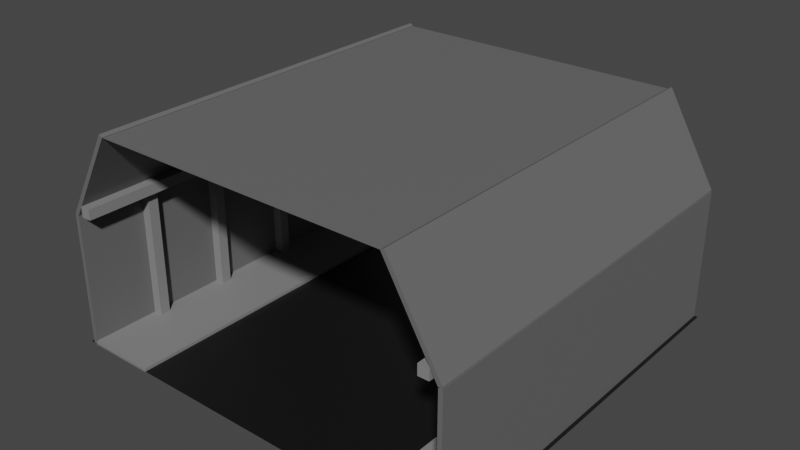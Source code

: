 # Source: tunnel_prototype_straight.blend  (saved by Blender 3.6.13; exported with 4.5.12 LTS)
import bpy
from mathutils import Matrix  # noqa: F401  (used for matrix-valued properties, if any)

bpy.ops.wm.read_factory_settings(use_empty=True)
scene = bpy.context.scene
scene.name = 'Scene'

# ---- collections
col_collection = bpy.data.collections.new('Collection'); scene.collection.children.link(col_collection)

# ---- materials (node trees are filled in below, after node groups)
mat_pavement = bpy.data.materials.new('Pavement')
mat_pavement.use_transparent_shadow = False
mat_cement2 = bpy.data.materials.new('Cement2')
mat_cement2.alpha_threshold = 0.0
mat_cement2.use_transparent_shadow = False
mat_cement2.roughness = 0.5
mat_cement2.line_color = (0.0, 0.0, 0.0, 1.0)
mat_cement01 = bpy.data.materials.new('Cement01')
mat_cement01.use_transparent_shadow = False

# ---- material node trees
mat_pavement.use_nodes = True; mat_pavement.node_tree.nodes.clear()
_N = mat_pavement.node_tree.nodes; _L = mat_pavement.node_tree.links
n0 = _N.new('ShaderNodeBsdfPrincipled'); n0.name = 'Principled BSDF'; n0.location = (10, 300)
n0.distribution = 'GGX'
n0.subsurface_method = 'RANDOM_WALK_SKIN'
n0.inputs[0].default_value = (0.007193, 0.007193, 0.007193, 1.0)
n0.inputs[3].default_value = 1.45
n0.inputs[27].default_value = (0.0, 0.0, 0.0, 1.0)
n0.inputs[28].default_value = 1.0
n1 = _N.new('ShaderNodeOutputMaterial'); n1.name = 'Material Output'; n1.location = (300, 300)
_L.new(n0.outputs[0], n1.inputs[0])
n1.is_active_output = True
mat_cement2.use_nodes = True; mat_cement2.node_tree.nodes.clear()
_N = mat_cement2.node_tree.nodes; _L = mat_cement2.node_tree.links
n0 = _N.new('ShaderNodeOutputMaterial'); n0.name = 'Material Output'; n0.location = (300, 300)
n1 = _N.new('ShaderNodeBsdfPrincipled'); n1.name = 'Principled BSDF'; n1.location = (10, 300)
n1.distribution = 'GGX'
n1.subsurface_method = 'RANDOM_WALK_SKIN'
n1.inputs[0].default_value = (0.1376, 0.1376, 0.1376, 1.0)
n1.inputs[3].default_value = 1.45
n1.inputs[27].default_value = (0.0, 0.0, 0.0, 1.0)
n1.inputs[28].default_value = 1.0
_L.new(n1.outputs[0], n0.inputs[0])
n0.is_active_output = True
mat_cement01.use_nodes = True; mat_cement01.node_tree.nodes.clear()
_N = mat_cement01.node_tree.nodes; _L = mat_cement01.node_tree.links
n0 = _N.new('ShaderNodeBsdfPrincipled'); n0.name = 'Principled BSDF'; n0.location = (10, 300)
n0.distribution = 'GGX'
n0.subsurface_method = 'RANDOM_WALK_SKIN'
n0.inputs[0].default_value = (0.233, 0.233, 0.233, 1.0)
n0.inputs[3].default_value = 1.45
n0.inputs[27].default_value = (0.0, 0.0, 0.0, 1.0)
n0.inputs[28].default_value = 1.0
n1 = _N.new('ShaderNodeOutputMaterial'); n1.name = 'Material Output'; n1.location = (300, 300)
_L.new(n0.outputs[0], n1.inputs[0])
n1.is_active_output = True

# ---- world
world_world = bpy.data.worlds.new('World'); scene.world = world_world
world_world.use_nodes = True; world_world.node_tree.nodes.clear()
_N = world_world.node_tree.nodes; _L = world_world.node_tree.links
n0 = _N.new('ShaderNodeOutputWorld'); n0.name = 'World Output'; n0.location = (300, 300)
n1 = _N.new('ShaderNodeBackground'); n1.name = 'Background'; n1.location = (10, 300)
n1.inputs[0].default_value = (0.05088, 0.05088, 0.05088, 1.0)
_L.new(n1.outputs[0], n0.inputs[0])
n0.is_active_output = True
world_world.color = (0.05088, 0.05088, 0.05088)
world_world.use_sun_shadow = False
world_world.sun_shadow_jitter_overblur = 0.0

# ---- meshes
me_plane = bpy.data.meshes.new('Plane')
me_plane.from_pydata([(-39.84, -38.42, 0.0), (39.84, -38.42, 0.0), (-39.84, 38.46, 0.0), (39.84, 38.46, 0.0)], [], [(0, 1, 3, 2)])
_uv = me_plane.uv_layers.new(name='UVMap')
_uv.uv.foreach_set('vector', [0.0, 0.0, 1.0, 0.0, 1.0, 1.0, 0.0, 1.0])
me_plane.materials.append(mat_pavement)
me_plane.update()
me_cube_001 = bpy.data.meshes.new('Cube.001')
me_cube_001.from_pydata([(-0.4005, -38.38, -12.76), (-0.4005, -38.38, 12.76), (-0.4005, 38.38, -12.76), (-0.4005, 38.38, 12.76), (0.4005, -38.38, -12.76), (0.4005, -38.38, 12.76), (0.4005, 38.38, -12.76), (0.4005, 38.38, 12.76)], [], [(0, 1, 3, 2), (2, 3, 7, 6), (6, 7, 5, 4), (4, 5, 1, 0), (2, 6, 4, 0), (7, 3, 1, 5)])
_uv = me_cube_001.uv_layers.new(name='UVMap')
_uv.uv.foreach_set('vector', [0.375, 0.0, 0.625, 0.0, 0.625, 0.25, 0.375, 0.25, 0.375, 0.25, 0.625, 0.25, 0.625, 0.5, 0.375, 0.5, 0.375, 0.5, 0.625, 0.5, 0.625, 0.75, 0.375, 0.75, 0.375, 0.75, 0.625, 0.75, 0.625, 1.0, 0.375, 1.0, 0.125, 0.5, 0.375, 0.5, 0.375, 0.75, 0.125, 0.75, 0.625, 0.5, 0.875, 0.5, 0.875, 0.75, 0.625, 0.75])
me_cube_001.materials.append(mat_cement2)
me_cube_001.update()
me_cube_002 = bpy.data.meshes.new('Cube.002')
me_cube_002.from_pydata([(-0.4005, -38.38, -12.76), (-0.4005, -38.38, 12.76), (-0.4005, 38.38, -12.76), (-0.4005, 38.38, 12.76), (0.4005, -38.38, -12.76), (0.4005, -38.38, 12.76), (0.4005, 38.38, -12.76), (0.4005, 38.38, 12.76)], [], [(0, 1, 3, 2), (2, 3, 7, 6), (6, 7, 5, 4), (4, 5, 1, 0), (2, 6, 4, 0), (7, 3, 1, 5)])
_uv = me_cube_002.uv_layers.new(name='UVMap')
_uv.uv.foreach_set('vector', [0.375, 0.0, 0.625, 0.0, 0.625, 0.25, 0.375, 0.25, 0.375, 0.25, 0.625, 0.25, 0.625, 0.5, 0.375, 0.5, 0.375, 0.5, 0.625, 0.5, 0.625, 0.75, 0.375, 0.75, 0.375, 0.75, 0.625, 0.75, 0.625, 1.0, 0.375, 1.0, 0.125, 0.5, 0.375, 0.5, 0.375, 0.75, 0.125, 0.75, 0.625, 0.5, 0.875, 0.5, 0.875, 0.75, 0.625, 0.75])
me_cube_002.materials.append(mat_cement2)
me_cube_002.update()
me_cube_003 = bpy.data.meshes.new('Cube.003')
me_cube_003.from_pydata([(-0.4005, -38.38, -9.737), (-0.4005, -38.38, 9.737), (-0.4005, 38.38, -9.737), (-0.4005, 38.38, 9.737), (0.4005, -38.38, -9.737), (0.4005, -38.38, 9.737), (0.4005, 38.38, -9.737), (0.4005, 38.38, 9.737)], [], [(0, 1, 3, 2), (2, 3, 7, 6), (6, 7, 5, 4), (4, 5, 1, 0), (2, 6, 4, 0), (7, 3, 1, 5)])
_uv = me_cube_003.uv_layers.new(name='UVMap')
_uv.uv.foreach_set('vector', [0.375, 0.0, 0.625, 0.0, 0.625, 0.25, 0.375, 0.25, 0.375, 0.25, 0.625, 0.25, 0.625, 0.5, 0.375, 0.5, 0.375, 0.5, 0.625, 0.5, 0.625, 0.75, 0.375, 0.75, 0.375, 0.75, 0.625, 0.75, 0.625, 1.0, 0.375, 1.0, 0.125, 0.5, 0.375, 0.5, 0.375, 0.75, 0.125, 0.75, 0.625, 0.5, 0.875, 0.5, 0.875, 0.75, 0.625, 0.75])
me_cube_003.materials.append(mat_cement2)
me_cube_003.update()
me_cube_004 = bpy.data.meshes.new('Cube.004')
me_cube_004.from_pydata([(-0.4005, -38.38, -9.737), (-0.4005, -38.38, 9.737), (-0.4005, 38.38, -9.737), (-0.4005, 38.38, 9.737), (0.4005, -38.38, -9.737), (0.4005, -38.38, 9.737), (0.4005, 38.38, -9.737), (0.4005, 38.38, 9.737)], [], [(0, 1, 3, 2), (2, 3, 7, 6), (6, 7, 5, 4), (4, 5, 1, 0), (2, 6, 4, 0), (7, 3, 1, 5)])
_uv = me_cube_004.uv_layers.new(name='UVMap')
_uv.uv.foreach_set('vector', [0.375, 0.0, 0.625, 0.0, 0.625, 0.25, 0.375, 0.25, 0.375, 0.25, 0.625, 0.25, 0.625, 0.5, 0.375, 0.5, 0.375, 0.5, 0.625, 0.5, 0.625, 0.75, 0.375, 0.75, 0.375, 0.75, 0.625, 0.75, 0.625, 1.0, 0.375, 1.0, 0.125, 0.5, 0.375, 0.5, 0.375, 0.75, 0.125, 0.75, 0.625, 0.5, 0.875, 0.5, 0.875, 0.75, 0.625, 0.75])
me_cube_004.materials.append(mat_cement2)
me_cube_004.update()
me_plane_001 = bpy.data.meshes.new('Plane.001')
me_plane_001.from_pydata([(-28.65, -38.2, 0.0), (28.65, -38.2, 0.0), (-28.65, 38.46, 0.0), (28.65, 38.46, 0.0)], [], [(0, 1, 3, 2)])
_uv = me_plane_001.uv_layers.new(name='UVMap')
_uv.uv.foreach_set('vector', [0.0, 0.0, 1.0, 0.0, 1.0, 1.0, 0.0, 1.0])
me_plane_001.materials.append(mat_cement2)
me_plane_001.update()
me_cube_009 = bpy.data.meshes.new('Cube.009')
me_cube_009.from_pydata([(-1.0, -1.0, -12.89), (-1.0, -1.0, 12.89), (-1.0, 1.0, -12.89), (-1.0, 1.0, 12.89), (1.0, -1.0, -12.89), (1.0, -1.0, 12.89), (1.0, 1.0, -12.89), (1.0, 1.0, 12.89), (-1.0, -48.35, -12.89), (-1.0, -48.35, 12.89), (-1.0, -46.35, -12.89), (-1.0, -46.35, 12.89), (1.0, -48.35, -12.89), (1.0, -48.35, 12.89), (1.0, -46.35, -12.89), (1.0, -46.35, 12.89), (-1.0, -33.17, -12.89), (-1.0, -33.17, 12.89), (-1.0, -31.17, -12.89), (-1.0, -31.17, 12.89), (1.0, -33.17, -12.89), (1.0, -33.17, 12.89), (1.0, -31.17, -12.89), (1.0, -31.17, 12.89), (-1.0, -16.94, -12.89), (-1.0, -16.94, 12.89), (-1.0, -14.94, -12.89), (-1.0, -14.94, 12.89), (1.0, -16.94, -12.89), (1.0, -16.94, 12.89), (1.0, -14.94, -12.89), (1.0, -14.94, 12.89)], [], [(0, 1, 3, 2), (2, 3, 7, 6), (6, 7, 5, 4), (4, 5, 1, 0), (2, 6, 4, 0), (7, 3, 1, 5), (8, 9, 11, 10), (10, 11, 15, 14), (14, 15, 13, 12), (12, 13, 9, 8), (10, 14, 12, 8), (15, 11, 9, 13), (16, 17, 19, 18), (18, 19, 23, 22), (22, 23, 21, 20), (20, 21, 17, 16), (18, 22, 20, 16), (23, 19, 17, 21), (24, 25, 27, 26), (26, 27, 31, 30), (30, 31, 29, 28), (28, 29, 25, 24), (26, 30, 28, 24), (31, 27, 25, 29)])
_uv = me_cube_009.uv_layers.new(name='UVMap')
_uv.uv.foreach_set('vector', [0.375, 0.0, 0.625, 0.0, 0.625, 0.25, 0.375, 0.25, 0.375, 0.25, 0.625, 0.25, 0.625, 0.5, 0.375, 0.5, 0.375, 0.5, 0.625, 0.5, 0.625, 0.75, 0.375, 0.75, 0.375, 0.75, 0.625, 0.75, 0.625, 1.0, 0.375, 1.0, 0.125, 0.5, 0.375, 0.5, 0.375, 0.75, 0.125, 0.75, 0.625, 0.5, 0.875, 0.5, 0.875, 0.75, 0.625, 0.75, 0.375, 0.0, 0.625, 0.0, 0.625, 0.25, 0.375, 0.25, 0.375, 0.25, 0.625, 0.25, 0.625, 0.5, 0.375, 0.5, 0.375, 0.5, 0.625, 0.5, 0.625, 0.75, 0.375, 0.75, 0.375, 0.75, 0.625, 0.75, 0.625, 1.0, 0.375, 1.0, 0.125, 0.5, 0.375, 0.5, 0.375, 0.75, 0.125, 0.75, 0.625, 0.5, 0.875, 0.5, 0.875, 0.75, 0.625, 0.75, 0.375, 0.0, 0.625, 0.0, 0.625, 0.25, 0.375, 0.25, 0.375, 0.25, 0.625, 0.25, 0.625, 0.5, 0.375, 0.5, 0.375, 0.5, 0.625, 0.5, 0.625, 0.75, 0.375, 0.75, 0.375, 0.75, 0.625, 0.75, 0.625, 1.0, 0.375, 1.0, 0.125, 0.5, 0.375, 0.5, 0.375, 0.75, 0.125, 0.75, 0.625, 0.5, 0.875, 0.5, 0.875, 0.75, 0.625, 0.75, 0.375, 0.0, 0.625, 0.0, 0.625, 0.25, 0.375, 0.25, 0.375, 0.25, 0.625, 0.25, 0.625, 0.5, 0.375, 0.5, 0.375, 0.5, 0.625, 0.5, 0.625, 0.75, 0.375, 0.75, 0.375, 0.75, 0.625, 0.75, 0.625, 1.0, 0.375, 1.0, 0.125, 0.5, 0.375, 0.5, 0.375, 0.75, 0.125, 0.75, 0.625, 0.5, 0.875, 0.5, 0.875, 0.75, 0.625, 0.75])
me_cube_009.materials.append(mat_cement01)
me_cube_009.update()
me_cube_010 = bpy.data.meshes.new('Cube.010')
me_cube_010.from_pydata([(-1.0, -1.0, -12.89), (-1.0, -1.0, 12.89), (-1.0, 1.0, -12.89), (-1.0, 1.0, 12.89), (1.0, -1.0, -12.89), (1.0, -1.0, 12.89), (1.0, 1.0, -12.89), (1.0, 1.0, 12.89), (-1.0, -48.35, -12.89), (-1.0, -48.35, 12.89), (-1.0, -46.35, -12.89), (-1.0, -46.35, 12.89), (1.0, -48.35, -12.89), (1.0, -48.35, 12.89), (1.0, -46.35, -12.89), (1.0, -46.35, 12.89), (-1.0, -33.17, -12.89), (-1.0, -33.17, 12.89), (-1.0, -31.17, -12.89), (-1.0, -31.17, 12.89), (1.0, -33.17, -12.89), (1.0, -33.17, 12.89), (1.0, -31.17, -12.89), (1.0, -31.17, 12.89), (-1.0, -16.94, -12.89), (-1.0, -16.94, 12.89), (-1.0, -14.94, -12.89), (-1.0, -14.94, 12.89), (1.0, -16.94, -12.89), (1.0, -16.94, 12.89), (1.0, -14.94, -12.89), (1.0, -14.94, 12.89)], [], [(0, 1, 3, 2), (2, 3, 7, 6), (6, 7, 5, 4), (4, 5, 1, 0), (2, 6, 4, 0), (7, 3, 1, 5), (8, 9, 11, 10), (10, 11, 15, 14), (14, 15, 13, 12), (12, 13, 9, 8), (10, 14, 12, 8), (15, 11, 9, 13), (16, 17, 19, 18), (18, 19, 23, 22), (22, 23, 21, 20), (20, 21, 17, 16), (18, 22, 20, 16), (23, 19, 17, 21), (24, 25, 27, 26), (26, 27, 31, 30), (30, 31, 29, 28), (28, 29, 25, 24), (26, 30, 28, 24), (31, 27, 25, 29)])
_uv = me_cube_010.uv_layers.new(name='UVMap')
_uv.uv.foreach_set('vector', [0.375, 0.0, 0.625, 0.0, 0.625, 0.25, 0.375, 0.25, 0.375, 0.25, 0.625, 0.25, 0.625, 0.5, 0.375, 0.5, 0.375, 0.5, 0.625, 0.5, 0.625, 0.75, 0.375, 0.75, 0.375, 0.75, 0.625, 0.75, 0.625, 1.0, 0.375, 1.0, 0.125, 0.5, 0.375, 0.5, 0.375, 0.75, 0.125, 0.75, 0.625, 0.5, 0.875, 0.5, 0.875, 0.75, 0.625, 0.75, 0.375, 0.0, 0.625, 0.0, 0.625, 0.25, 0.375, 0.25, 0.375, 0.25, 0.625, 0.25, 0.625, 0.5, 0.375, 0.5, 0.375, 0.5, 0.625, 0.5, 0.625, 0.75, 0.375, 0.75, 0.375, 0.75, 0.625, 0.75, 0.625, 1.0, 0.375, 1.0, 0.125, 0.5, 0.375, 0.5, 0.375, 0.75, 0.125, 0.75, 0.625, 0.5, 0.875, 0.5, 0.875, 0.75, 0.625, 0.75, 0.375, 0.0, 0.625, 0.0, 0.625, 0.25, 0.375, 0.25, 0.375, 0.25, 0.625, 0.25, 0.625, 0.5, 0.375, 0.5, 0.375, 0.5, 0.625, 0.5, 0.625, 0.75, 0.375, 0.75, 0.375, 0.75, 0.625, 0.75, 0.625, 1.0, 0.375, 1.0, 0.125, 0.5, 0.375, 0.5, 0.375, 0.75, 0.125, 0.75, 0.625, 0.5, 0.875, 0.5, 0.875, 0.75, 0.625, 0.75, 0.375, 0.0, 0.625, 0.0, 0.625, 0.25, 0.375, 0.25, 0.375, 0.25, 0.625, 0.25, 0.625, 0.5, 0.375, 0.5, 0.375, 0.5, 0.625, 0.5, 0.625, 0.75, 0.375, 0.75, 0.375, 0.75, 0.625, 0.75, 0.625, 1.0, 0.375, 1.0, 0.125, 0.5, 0.375, 0.5, 0.375, 0.75, 0.125, 0.75, 0.625, 0.5, 0.875, 0.5, 0.875, 0.75, 0.625, 0.75])
me_cube_010.materials.append(mat_cement01)
me_cube_010.update()
me_cube_012 = bpy.data.meshes.new('Cube.012')
me_cube_012.from_pydata([(-1.0, -1.0, -38.3), (-1.0, -1.0, 38.38), (-1.0, 1.0, -38.3), (-1.0, 1.0, 38.38), (1.0, -1.0, -38.3), (1.0, -1.0, 38.38), (1.0, 1.0, -38.3), (1.0, 1.0, 38.38)], [], [(0, 1, 3, 2), (2, 3, 7, 6), (6, 7, 5, 4), (4, 5, 1, 0), (2, 6, 4, 0), (7, 3, 1, 5)])
_uv = me_cube_012.uv_layers.new(name='UVMap')
_uv.uv.foreach_set('vector', [0.375, 0.0, 0.625, 0.0, 0.625, 0.25, 0.375, 0.25, 0.375, 0.25, 0.625, 0.25, 0.625, 0.5, 0.375, 0.5, 0.375, 0.5, 0.625, 0.5, 0.625, 0.75, 0.375, 0.75, 0.375, 0.75, 0.625, 0.75, 0.625, 1.0, 0.375, 1.0, 0.125, 0.5, 0.375, 0.5, 0.375, 0.75, 0.125, 0.75, 0.625, 0.5, 0.875, 0.5, 0.875, 0.75, 0.625, 0.75])
me_cube_012.materials.append(mat_cement01)
me_cube_012.update()
me_cube_013 = bpy.data.meshes.new('Cube.013')
me_cube_013.from_pydata([(-1.0, -1.0, -38.38), (-1.0, -1.0, 38.48), (-1.0, 1.0, -38.38), (-1.0, 1.0, 38.48), (1.0, -1.0, -38.38), (1.0, -1.0, 38.48), (1.0, 1.0, -38.38), (1.0, 1.0, 38.48)], [], [(0, 1, 3, 2), (2, 3, 7, 6), (6, 7, 5, 4), (4, 5, 1, 0), (2, 6, 4, 0), (7, 3, 1, 5)])
_uv = me_cube_013.uv_layers.new(name='UVMap')
_uv.uv.foreach_set('vector', [0.375, 0.0, 0.625, 0.0, 0.625, 0.25, 0.375, 0.25, 0.375, 0.25, 0.625, 0.25, 0.625, 0.5, 0.375, 0.5, 0.375, 0.5, 0.625, 0.5, 0.625, 0.75, 0.375, 0.75, 0.375, 0.75, 0.625, 0.75, 0.625, 1.0, 0.375, 1.0, 0.125, 0.5, 0.375, 0.5, 0.375, 0.75, 0.125, 0.75, 0.625, 0.5, 0.875, 0.5, 0.875, 0.75, 0.625, 0.75])
me_cube_013.materials.append(mat_cement01)
me_cube_013.update()
me_cube_014 = bpy.data.meshes.new('Cube.014')
me_cube_014.from_pydata([(-0.4005, -38.35, -6.903), (-0.4005, -38.35, 6.903), (-0.4005, 38.33, -6.903), (-0.4005, 38.33, 6.903), (0.4005, -38.35, -6.903), (0.4005, -38.35, 6.903), (0.4005, 38.33, -6.903), (0.4005, 38.33, 6.903)], [], [(0, 1, 3, 2), (2, 3, 7, 6), (6, 7, 5, 4), (4, 5, 1, 0), (2, 6, 4, 0), (7, 3, 1, 5)])
_uv = me_cube_014.uv_layers.new(name='UVMap')
_uv.uv.foreach_set('vector', [0.375, 0.0, 0.625, 0.0, 0.625, 0.25, 0.375, 0.25, 0.375, 0.25, 0.625, 0.25, 0.625, 0.5, 0.375, 0.5, 0.375, 0.5, 0.625, 0.5, 0.625, 0.75, 0.375, 0.75, 0.375, 0.75, 0.625, 0.75, 0.625, 1.0, 0.375, 1.0, 0.125, 0.5, 0.375, 0.5, 0.375, 0.75, 0.125, 0.75, 0.625, 0.5, 0.875, 0.5, 0.875, 0.75, 0.625, 0.75])
me_cube_014.materials.append(mat_cement01)
me_cube_014.update()
me_cube_015 = bpy.data.meshes.new('Cube.015')
me_cube_015.from_pydata([(-0.4005, -38.37, -6.903), (-0.4005, -38.37, 6.903), (-0.4005, 38.38, -6.903), (-0.4005, 38.38, 6.903), (0.4005, -38.37, -6.903), (0.4005, -38.37, 6.903), (0.4005, 38.38, -6.903), (0.4005, 38.38, 6.903)], [], [(0, 1, 3, 2), (2, 3, 7, 6), (6, 7, 5, 4), (4, 5, 1, 0), (2, 6, 4, 0), (7, 3, 1, 5)])
_uv = me_cube_015.uv_layers.new(name='UVMap')
_uv.uv.foreach_set('vector', [0.375, 0.0, 0.625, 0.0, 0.625, 0.25, 0.375, 0.25, 0.375, 0.25, 0.625, 0.25, 0.625, 0.5, 0.375, 0.5, 0.375, 0.5, 0.625, 0.5, 0.625, 0.75, 0.375, 0.75, 0.375, 0.75, 0.625, 0.75, 0.625, 1.0, 0.375, 1.0, 0.125, 0.5, 0.375, 0.5, 0.375, 0.75, 0.125, 0.75, 0.625, 0.5, 0.875, 0.5, 0.875, 0.75, 0.625, 0.75])
me_cube_015.materials.append(mat_cement01)
me_cube_015.update()

# ---- objects
ob_floor = bpy.data.objects.new('Floor', me_plane)
ob_wallleft = bpy.data.objects.new('WallLeft', me_cube_001)
ob_wallright = bpy.data.objects.new('WallRight', me_cube_002)
ob_slantedroofleft = bpy.data.objects.new('SlantedRoofLeft', me_cube_003)
ob_slantedroofright = bpy.data.objects.new('SlantedRoofRight', me_cube_004)
ob_ceiling = bpy.data.objects.new('Ceiling', me_plane_001)
ob_pillarsverticalleft = bpy.data.objects.new('PillarsVerticalLeft', me_cube_009)
ob_pillarsverticalright = bpy.data.objects.new('PillarsVerticalRight', me_cube_010)
ob_pillarhorizontalleft = bpy.data.objects.new('PillarHorizontalLeft', me_cube_012)
ob_pillarhorizontalright = bpy.data.objects.new('PillarHorizontalRight', me_cube_013)
ob_sidewalkleft = bpy.data.objects.new('SidewalkLeft', me_cube_014)
ob_sidewalkright = bpy.data.objects.new('SidewalkRight', me_cube_015)

# ---- transforms, parenting, visibility, modifiers, constraints
ob_floor.location = (0.0, 0.0, 0.0)
ob_wallleft.location = (38.76, 0.0, 12.78)
ob_wallright.location = (-38.61, 0.0, 12.78)
ob_slantedroofleft.location = (33.87, 0.0, 34.03)
ob_slantedroofleft.rotation_euler = (0.0, -0.5236, 0.0)
ob_slantedroofright.location = (-33.75, 0.0, 34.04)
ob_slantedroofright.rotation_euler = (0.0, 0.5236, 0.0)
ob_ceiling.location = (-0.01868, -0.09597, 42.18)
ob_pillarsverticalleft.location = (37.42, 23.03, 12.85)
ob_pillarsverticalright.location = (-37.34, 23.03, 12.85)
ob_pillarhorizontalleft.location = (35.89, 0.002903, 26.72)
ob_pillarhorizontalleft.rotation_euler = (1.571, 0.0, 0.0)
ob_pillarhorizontalright.location = (-35.91, 0.002903, 26.72)
ob_pillarhorizontalright.rotation_euler = (1.571, 0.0, 0.0)
ob_sidewalkleft.location = (31.97, 0.0, 0.2122)
ob_sidewalkleft.rotation_euler = (0.0, 1.571, 0.0)
ob_sidewalkright.location = (-31.66, 0.0, 0.2122)
ob_sidewalkright.rotation_euler = (0.0, 1.571, 0.0)

# ---- collection membership
col_collection.objects.link(ob_floor)
col_collection.objects.link(ob_wallleft)
col_collection.objects.link(ob_wallright)
col_collection.objects.link(ob_slantedroofleft)
col_collection.objects.link(ob_slantedroofright)
col_collection.objects.link(ob_ceiling)
col_collection.objects.link(ob_pillarsverticalleft)
col_collection.objects.link(ob_pillarsverticalright)
col_collection.objects.link(ob_pillarhorizontalleft)
col_collection.objects.link(ob_pillarhorizontalright)
col_collection.objects.link(ob_sidewalkleft)
col_collection.objects.link(ob_sidewalkright)

# ---- scene / render settings (as saved in the file)
scene.frame_start = 1; scene.frame_end = 250; scene.frame_set(1)
scene.render.engine = 'BLENDER_EEVEE_NEXT'
scene.cycles.sampling_pattern = 'TABULATED_SOBOL'
scene.view_settings.view_transform = 'Filmic'
bpy.context.view_layer.update()

# ---- added for rendering (the .blend has no active camera and no usable light): camera, sun
cam_auto = bpy.data.cameras.new('AutoCamera')
cam_auto.lens = 50.0
cam_auto.sensor_width = 36.0
cam_auto.clip_end = 1928.5
ob_auto_camera = bpy.data.objects.new('AutoCamera', cam_auto)
scene.collection.objects.link(ob_auto_camera)
ob_auto_camera.location = (109.887, -131.873, 109.151)
ob_auto_camera.rotation_euler = (1.09748, -7.21219e-08, 0.694738)
scene.camera = ob_auto_camera
light_auto_sun = bpy.data.lights.new('AutoSun', 'SUN')
light_auto_sun.energy = 3.0
light_auto_sun.angle = 0.0523599
ob_auto_sun = bpy.data.objects.new('AutoSun', light_auto_sun)
scene.collection.objects.link(ob_auto_sun)
ob_auto_sun.rotation_euler = (0.872665, 0.174533, 0.523599)
bpy.context.view_layer.update()
